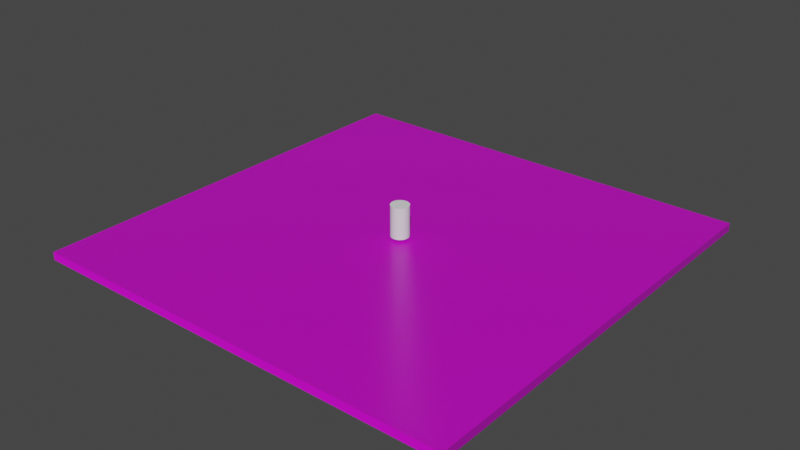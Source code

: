 # Source: ground.blend  (saved by Blender 3.2.14; exported with 4.5.12 LTS)
import bpy
from mathutils import Matrix  # noqa: F401  (used for matrix-valued properties, if any)

bpy.ops.wm.read_factory_settings(use_empty=True)
scene = bpy.context.scene
scene.name = 'Scene'

# ---- collections
col_collection = bpy.data.collections.new('Collection'); scene.collection.children.link(col_collection)

# ---- images (referenced by path relative to the original .blend; pixels are not part of the script)
import os
ASSET_DIR = os.environ.get("B2B_ASSET_DIR", "")  # directory of the original .blend (textures are referenced by path, not embedded)
HERE = os.path.dirname(os.path.abspath(__file__))  # packed textures are extracted next to this script under _unpacked/

def load_image(name, relpath, width, height, colorspace="sRGB"):
    """Load a texture the original file referenced (path relative to the .blend, or extracted next to this script)."""
    p = next((c for c in (os.path.join(HERE, relpath), os.path.join(ASSET_DIR, relpath)) if relpath and os.path.exists(c)), "")
    if p:
        img = bpy.data.images.load(p, check_existing=True)
        img.name = name
    else:  # same state as the original file: an image datablock whose file is absent (Cycles renders it pink)
        img = bpy.data.images.new(name, width, height)
        img.source = "FILE"
        img.filepath = "//" + (relpath or name)
    img.colorspace_settings.name = colorspace
    return img
img_tile_png = load_image('tile.png', 'tile.png', 1024, 1024, 'sRGB')
img_tilenormalmap_png = load_image('tileNormalMap.png', 'tileNormalMap.png', 1024, 1024, 'Non-Color')

# ---- materials (node trees are filled in below, after node groups)
mat_groundmat = bpy.data.materials.new('GroundMat')
mat_groundmat.alpha_threshold = 0.0
mat_groundmat.use_transparent_shadow = False
mat_groundmat.line_color = (0.0, 0.0, 0.0, 1.0)

# ---- material node trees
mat_groundmat.use_nodes = True; mat_groundmat.node_tree.nodes.clear()
_N = mat_groundmat.node_tree.nodes; _L = mat_groundmat.node_tree.links
n0 = _N.new('ShaderNodeOutputMaterial'); n0.name = 'Material Output'; n0.location = (300, 300)
n1 = _N.new('ShaderNodeBsdfPrincipled'); n1.name = 'Principled BSDF'; n1.location = (10, 300)
n1.distribution = 'GGX'
n1.subsurface_method = 'RANDOM_WALK_SKIN'
n1.inputs[2].default_value = 0.4
n1.inputs[3].default_value = 1.45
n1.inputs[27].default_value = (0.0, 0.0, 0.0, 1.0)
n1.inputs[28].default_value = 1.0
n2 = _N.new('ShaderNodeTexImage'); n2.name = 'Image Texture'; n2.location = (-357, 302)
n2.image = img_tile_png
n2.interpolation = 'Closest'
n3 = _N.new('ShaderNodeTexImage'); n3.name = 'Image Texture.001'; n3.location = (-501, -89)
n3.image = img_tilenormalmap_png
n3.interpolation = 'Closest'
n4 = _N.new('ShaderNodeNormalMap'); n4.name = 'Normal Map'; n4.location = (-181, -135)
n4.inputs[0].default_value = 0.2
_L.new(n1.outputs[0], n0.inputs[0])
_L.new(n3.outputs[0], n4.inputs[1])
_L.new(n4.outputs[0], n1.inputs[5])
_L.new(n2.outputs[0], n1.inputs[0])
n0.is_active_output = True

# ---- world
world_world = bpy.data.worlds.new('World'); scene.world = world_world
world_world.use_nodes = True; world_world.node_tree.nodes.clear()
_N = world_world.node_tree.nodes; _L = world_world.node_tree.links
n0 = _N.new('ShaderNodeOutputWorld'); n0.name = 'World Output'; n0.location = (300, 300)
n1 = _N.new('ShaderNodeBackground'); n1.name = 'Background'; n1.location = (10, 300)
n1.inputs[0].default_value = (0.05088, 0.05088, 0.05088, 1.0)
_L.new(n1.outputs[0], n0.inputs[0])
n0.is_active_output = True
world_world.color = (0.05088, 0.05088, 0.05088)
world_world.use_sun_shadow = False
world_world.sun_shadow_jitter_overblur = 0.0

# ---- meshes
me_cube_001 = bpy.data.meshes.new('Cube.001')
me_cube_001.from_pydata([(12.14, 12.14, 0.2262), (12.14, 12.14, -0.2262), (12.14, -12.14, 0.2262), (12.14, -12.14, -0.2262), (-12.14, 12.14, 0.2262), (-12.14, 12.14, -0.2262), (-12.14, -12.14, 0.2262), (-12.14, -12.14, -0.2262)], [], [(0, 1, 3, 2), (2, 3, 7, 6), (6, 7, 5, 4), (4, 5, 1, 0), (2, 6, 4, 0), (7, 3, 1, 5)])
_uv = me_cube_001.uv_layers.new(name='UVMap')
_uv.uv.foreach_set('vector', [0.251, 3.367, 0.1441, 3.367, 0.1441, -2.367, 0.251, -2.367, -0.06959, 3.367, -0.1764, 3.367, -0.1764, -2.367, -0.06959, -2.367, 0.03726, 3.367, -0.06959, 3.367, -0.06959, -2.367, 0.03726, -2.367, 0.1441, 3.367, 0.03726, 3.367, 0.03726, -2.367, 0.1441, -2.367, 2.5, -1.5, 2.5, 2.5, -1.5, 2.5, -1.5, -1.5, 2.5, -1.5, 2.5, 2.5, -1.5, 2.5, -1.5, -1.5])
me_cube_001.materials.append(mat_groundmat)
me_cube_001.update()
me_cylinder_001 = bpy.data.meshes.new('Cylinder.001')
me_cylinder_001.from_pydata([(0.0, 0.5, -0.875), (0.0, 0.5, 0.875), (0.09755, 0.4904, -0.875), (0.09755, 0.4904, 0.875), (0.1913, 0.4619, -0.875), (0.1913, 0.4619, 0.875), (0.2778, 0.4157, -0.875), (0.2778, 0.4157, 0.875), (0.3536, 0.3536, -0.875), (0.3536, 0.3536, 0.875), (0.4157, 0.2778, -0.875), (0.4157, 0.2778, 0.875), (0.4619, 0.1913, -0.875), (0.4619, 0.1913, 0.875), (0.4904, 0.09755, -0.875), (0.4904, 0.09755, 0.875), (0.5, -2.186e-08, -0.875), (0.5, -2.186e-08, 0.875), (0.4904, -0.09755, -0.875), (0.4904, -0.09755, 0.875), (0.4619, -0.1913, -0.875), (0.4619, -0.1913, 0.875), (0.4157, -0.2778, -0.875), (0.4157, -0.2778, 0.875), (0.3536, -0.3536, -0.875), (0.3536, -0.3536, 0.875), (0.2778, -0.4157, -0.875), (0.2778, -0.4157, 0.875), (0.1913, -0.4619, -0.875), (0.1913, -0.4619, 0.875), (0.09755, -0.4904, -0.875), (0.09755, -0.4904, 0.875), (-4.371e-08, -0.5, -0.875), (-4.371e-08, -0.5, 0.875), (-0.09755, -0.4904, -0.875), (-0.09755, -0.4904, 0.875), (-0.1913, -0.4619, -0.875), (-0.1913, -0.4619, 0.875), (-0.2778, -0.4157, -0.875), (-0.2778, -0.4157, 0.875), (-0.3536, -0.3536, -0.875), (-0.3536, -0.3536, 0.875), (-0.4157, -0.2778, -0.875), (-0.4157, -0.2778, 0.875), (-0.4619, -0.1913, -0.875), (-0.4619, -0.1913, 0.875), (-0.4904, -0.09755, -0.875), (-0.4904, -0.09755, 0.875), (-0.5, 5.962e-09, -0.875), (-0.5, 5.962e-09, 0.875), (-0.4904, 0.09755, -0.875), (-0.4904, 0.09755, 0.875), (-0.4619, 0.1913, -0.875), (-0.4619, 0.1913, 0.875), (-0.4157, 0.2778, -0.875), (-0.4157, 0.2778, 0.875), (-0.3536, 0.3536, -0.875), (-0.3536, 0.3536, 0.875), (-0.2778, 0.4157, -0.875), (-0.2778, 0.4157, 0.875), (-0.1913, 0.4619, -0.875), (-0.1913, 0.4619, 0.875), (-0.09755, 0.4904, -0.875), (-0.09755, 0.4904, 0.875)], [], [(0, 1, 3, 2), (2, 3, 5, 4), (4, 5, 7, 6), (6, 7, 9, 8), (8, 9, 11, 10), (10, 11, 13, 12), (12, 13, 15, 14), (14, 15, 17, 16), (16, 17, 19, 18), (18, 19, 21, 20), (20, 21, 23, 22), (22, 23, 25, 24), (24, 25, 27, 26), (26, 27, 29, 28), (28, 29, 31, 30), (30, 31, 33, 32), (32, 33, 35, 34), (34, 35, 37, 36), (36, 37, 39, 38), (38, 39, 41, 40), (40, 41, 43, 42), (42, 43, 45, 44), (44, 45, 47, 46), (46, 47, 49, 48), (48, 49, 51, 50), (50, 51, 53, 52), (52, 53, 55, 54), (54, 55, 57, 56), (56, 57, 59, 58), (58, 59, 61, 60), (3, 1, 63, 61, 59, 57, 55, 53, 51, 49, 47, 45, 43, 41, 39, 37, 35, 33, 31, 29, 27, 25, 23, 21, 19, 17, 15, 13, 11, 9, 7, 5), (60, 61, 63, 62), (62, 63, 1, 0), (0, 2, 4, 6, 8, 10, 12, 14, 16, 18, 20, 22, 24, 26, 28, 30, 32, 34, 36, 38, 40, 42, 44, 46, 48, 50, 52, 54, 56, 58, 60, 62)])
_uv = me_cylinder_001.uv_layers.new(name='UVMap')
_uv.uv.foreach_set('vector', [1.0, 0.5, 1.0, 1.0, 0.9688, 1.0, 0.9688, 0.5, 0.9688, 0.5, 0.9688, 1.0, 0.9375, 1.0, 0.9375, 0.5, 0.9375, 0.5, 0.9375, 1.0, 0.9062, 1.0, 0.9062, 0.5, 0.9062, 0.5, 0.9062, 1.0, 0.875, 1.0, 0.875, 0.5, 0.875, 0.5, 0.875, 1.0, 0.8438, 1.0, 0.8438, 0.5, 0.8438, 0.5, 0.8438, 1.0, 0.8125, 1.0, 0.8125, 0.5, 0.8125, 0.5, 0.8125, 1.0, 0.7812, 1.0, 0.7812, 0.5, 0.7812, 0.5, 0.7812, 1.0, 0.75, 1.0, 0.75, 0.5, 0.75, 0.5, 0.75, 1.0, 0.7188, 1.0, 0.7188, 0.5, 0.7188, 0.5, 0.7188, 1.0, 0.6875, 1.0, 0.6875, 0.5, 0.6875, 0.5, 0.6875, 1.0, 0.6562, 1.0, 0.6562, 0.5, 0.6562, 0.5, 0.6562, 1.0, 0.625, 1.0, 0.625, 0.5, 0.625, 0.5, 0.625, 1.0, 0.5938, 1.0, 0.5938, 0.5, 0.5938, 0.5, 0.5938, 1.0, 0.5625, 1.0, 0.5625, 0.5, 0.5625, 0.5, 0.5625, 1.0, 0.5312, 1.0, 0.5312, 0.5, 0.5312, 0.5, 0.5312, 1.0, 0.5, 1.0, 0.5, 0.5, 0.5, 0.5, 0.5, 1.0, 0.4688, 1.0, 0.4688, 0.5, 0.4688, 0.5, 0.4688, 1.0, 0.4375, 1.0, 0.4375, 0.5, 0.4375, 0.5, 0.4375, 1.0, 0.4062, 1.0, 0.4062, 0.5, 0.4062, 0.5, 0.4062, 1.0, 0.375, 1.0, 0.375, 0.5, 0.375, 0.5, 0.375, 1.0, 0.3438, 1.0, 0.3438, 0.5, 0.3438, 0.5, 0.3438, 1.0, 0.3125, 1.0, 0.3125, 0.5, 0.3125, 0.5, 0.3125, 1.0, 0.2812, 1.0, 0.2812, 0.5, 0.2812, 0.5, 0.2812, 1.0, 0.25, 1.0, 0.25, 0.5, 0.25, 0.5, 0.25, 1.0, 0.2188, 1.0, 0.2188, 0.5, 0.2188, 0.5, 0.2188, 1.0, 0.1875, 1.0, 0.1875, 0.5, 0.1875, 0.5, 0.1875, 1.0, 0.1562, 1.0, 0.1562, 0.5, 0.1562, 0.5, 0.1562, 1.0, 0.125, 1.0, 0.125, 0.5, 0.125, 0.5, 0.125, 1.0, 0.09375, 1.0, 0.09375, 0.5, 0.09375, 0.5, 0.09375, 1.0, 0.0625, 1.0, 0.0625, 0.5, 0.2968, 0.4854, 0.25, 0.49, 0.2032, 0.4854, 0.1582, 0.4717, 0.1167, 0.4496, 0.08029, 0.4197, 0.05045, 0.3833, 0.02827, 0.3418, 0.01461, 0.2968, 0.01, 0.25, 0.01461, 0.2032, 0.02827, 0.1582, 0.05045, 0.1167, 0.08029, 0.08029, 0.1167, 0.05045, 0.1582, 0.02827, 0.2032, 0.01461, 0.25, 0.01, 0.2968, 0.01461, 0.3418, 0.02827, 0.3833, 0.05045, 0.4197, 0.08029, 0.4496, 0.1167, 0.4717, 0.1582, 0.4854, 0.2032, 0.49, 0.25, 0.4854, 0.2968, 0.4717, 0.3418, 0.4496, 0.3833, 0.4197, 0.4197, 0.3833, 0.4496, 0.3418, 0.4717, 0.0625, 0.5, 0.0625, 1.0, 0.03125, 1.0, 0.03125, 0.5, 0.03125, 0.5, 0.03125, 1.0, 0.0, 1.0, 0.0, 0.5, 0.75, 0.49, 0.7968, 0.4854, 0.8418, 0.4717, 0.8833, 0.4496, 0.9197, 0.4197, 0.9496, 0.3833, 0.9717, 0.3418, 0.9854, 0.2968, 0.99, 0.25, 0.9854, 0.2032, 0.9717, 0.1582, 0.9496, 0.1167, 0.9197, 0.08029, 0.8833, 0.05045, 0.8418, 0.02827, 0.7968, 0.01461, 0.75, 0.01, 0.7032, 0.01461, 0.6582, 0.02827, 0.6167, 0.05045, 0.5803, 0.08029, 0.5504, 0.1167, 0.5283, 0.1582, 0.5146, 0.2032, 0.51, 0.25, 0.5146, 0.2968, 0.5283, 0.3418, 0.5504, 0.3833, 0.5803, 0.4197, 0.6167, 0.4496, 0.6582, 0.4717, 0.7032, 0.4854])
me_cylinder_001.update()

# ---- objects
ob_cube = bpy.data.objects.new('Cube', me_cube_001)
ob_cylinder = bpy.data.objects.new('Cylinder', me_cylinder_001)

# ---- transforms, parenting, visibility, modifiers, constraints
ob_cube.location = (0.0, 0.0, -1.385)
ob_cylinder.location = (0.0, 0.0, -0.1823)

# ---- collection membership
col_collection.objects.link(ob_cube)
col_collection.objects.link(ob_cylinder)

# ---- scene / render settings (as saved in the file)
scene.frame_start = 1; scene.frame_end = 250; scene.frame_set(1)
scene.render.engine = 'BLENDER_EEVEE_NEXT'
scene.cycles.sampling_pattern = 'TABULATED_SOBOL'
scene.cycles.use_light_tree = False
scene.view_settings.view_transform = 'Filmic'
bpy.context.view_layer.update()

# ---- added for rendering (the .blend has no active camera and no usable light): camera, sun
cam_auto = bpy.data.cameras.new('AutoCamera')
cam_auto.lens = 50.0
cam_auto.sensor_width = 36.0
cam_auto.clip_end = 1000.0
ob_auto_camera = bpy.data.objects.new('AutoCamera', cam_auto)
scene.collection.objects.link(ob_auto_camera)
ob_auto_camera.location = (31.8345, -38.2015, 25.0084)
ob_auto_camera.rotation_euler = (1.09748, -7.21219e-08, 0.694738)
scene.camera = ob_auto_camera
light_auto_sun = bpy.data.lights.new('AutoSun', 'SUN')
light_auto_sun.energy = 3.0
light_auto_sun.angle = 0.0523599
ob_auto_sun = bpy.data.objects.new('AutoSun', light_auto_sun)
scene.collection.objects.link(ob_auto_sun)
ob_auto_sun.rotation_euler = (0.872665, 0.174533, 0.523599)
bpy.context.view_layer.update()
